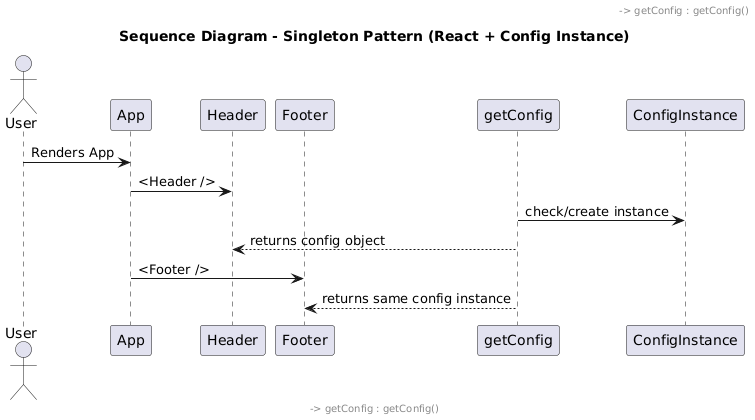

The diagram above was rendered by PlantUML. Its source (embedded in the PNG):
@startuml
title Sequence Diagram - Singleton Pattern (React + Config Instance)

actor User
participant App
participant Header
participant Footer
participant getConfig
participant ConfigInstance

User -> App : Renders App
App -> Header : <Header />
Header -> getConfig : getConfig()
getConfig -> ConfigInstance : check/create instance
getConfig --> Header : returns config object

App -> Footer : <Footer />
Footer -> getConfig : getConfig()
getConfig --> Footer : returns same config instance
@enduml